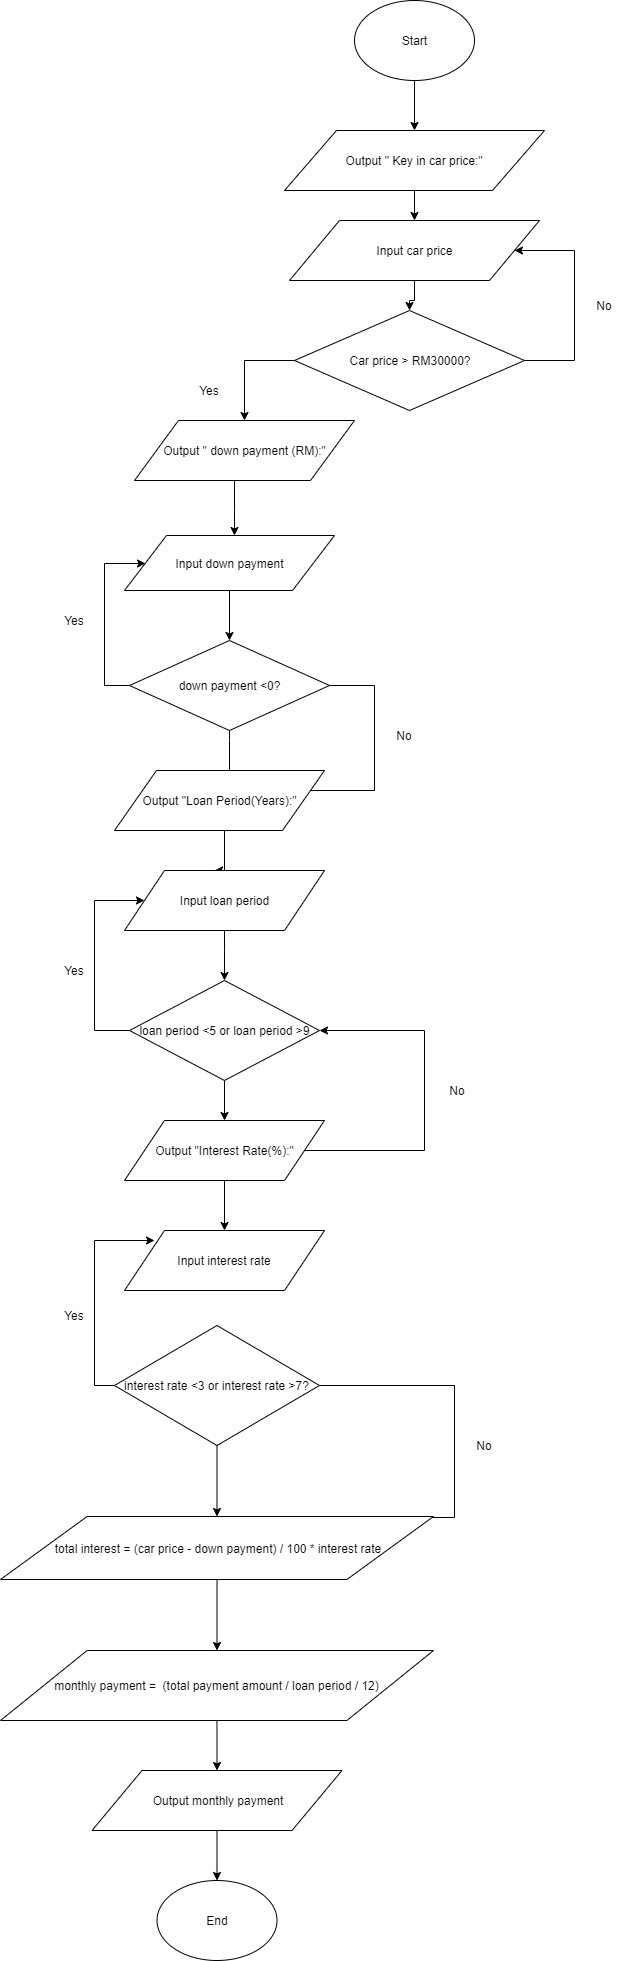

The diagram above was exported from draw.io. Its source (the exported page's mxGraphModel, read from the mxfile embedded in the PNG):
<mxGraphModel dx="1851" dy="605" grid="1" gridSize="10" guides="1" tooltips="1" connect="1" arrows="1" fold="1" page="1" pageScale="1" pageWidth="827" pageHeight="1169" math="0" shadow="0">
  <root>
    <mxCell id="0" />
    <mxCell id="1" parent="0" />
    <mxCell id="Y01ZV9iovLcR4Hyl7zLW-4" value="" style="edgeStyle=orthogonalEdgeStyle;rounded=0;orthogonalLoop=1;jettySize=auto;html=1;" edge="1" parent="1" source="Y01ZV9iovLcR4Hyl7zLW-1" target="Y01ZV9iovLcR4Hyl7zLW-3">
      <mxGeometry relative="1" as="geometry" />
    </mxCell>
    <mxCell id="Y01ZV9iovLcR4Hyl7zLW-1" value="Start" style="ellipse;whiteSpace=wrap;html=1;" vertex="1" parent="1">
      <mxGeometry x="310" y="10" width="120" height="80" as="geometry" />
    </mxCell>
    <mxCell id="Y01ZV9iovLcR4Hyl7zLW-8" value="" style="edgeStyle=orthogonalEdgeStyle;rounded=0;orthogonalLoop=1;jettySize=auto;html=1;entryX=0.5;entryY=0;entryDx=0;entryDy=0;" edge="1" parent="1" source="Y01ZV9iovLcR4Hyl7zLW-3" target="Y01ZV9iovLcR4Hyl7zLW-5">
      <mxGeometry relative="1" as="geometry">
        <Array as="points">
          <mxPoint x="370" y="230" />
        </Array>
      </mxGeometry>
    </mxCell>
    <mxCell id="Y01ZV9iovLcR4Hyl7zLW-3" value="Output &quot; Key in car price:&quot;" style="shape=parallelogram;perimeter=parallelogramPerimeter;whiteSpace=wrap;html=1;" vertex="1" parent="1">
      <mxGeometry x="240" y="140" width="260" height="60" as="geometry" />
    </mxCell>
    <mxCell id="Y01ZV9iovLcR4Hyl7zLW-7" style="edgeStyle=orthogonalEdgeStyle;rounded=0;orthogonalLoop=1;jettySize=auto;html=1;entryX=0.5;entryY=0;entryDx=0;entryDy=0;" edge="1" parent="1" source="Y01ZV9iovLcR4Hyl7zLW-5" target="Y01ZV9iovLcR4Hyl7zLW-6">
      <mxGeometry relative="1" as="geometry" />
    </mxCell>
    <mxCell id="Y01ZV9iovLcR4Hyl7zLW-5" value="Input car price" style="shape=parallelogram;perimeter=parallelogramPerimeter;whiteSpace=wrap;html=1;" vertex="1" parent="1">
      <mxGeometry x="245" y="230" width="250" height="60" as="geometry" />
    </mxCell>
    <mxCell id="Y01ZV9iovLcR4Hyl7zLW-23" value="" style="edgeStyle=orthogonalEdgeStyle;rounded=0;orthogonalLoop=1;jettySize=auto;html=1;entryX=1;entryY=0.5;entryDx=0;entryDy=0;" edge="1" parent="1" source="Y01ZV9iovLcR4Hyl7zLW-6" target="Y01ZV9iovLcR4Hyl7zLW-5">
      <mxGeometry relative="1" as="geometry">
        <mxPoint x="490" y="260" as="targetPoint" />
        <Array as="points">
          <mxPoint x="530" y="370" />
          <mxPoint x="530" y="260" />
        </Array>
      </mxGeometry>
    </mxCell>
    <mxCell id="Y01ZV9iovLcR4Hyl7zLW-6" value="Car price &amp;gt; RM30000?" style="rhombus;whiteSpace=wrap;html=1;" vertex="1" parent="1">
      <mxGeometry x="250" y="320" width="230" height="100" as="geometry" />
    </mxCell>
    <mxCell id="Y01ZV9iovLcR4Hyl7zLW-28" value="" style="edgeStyle=orthogonalEdgeStyle;rounded=0;orthogonalLoop=1;jettySize=auto;html=1;" edge="1" parent="1" source="Y01ZV9iovLcR4Hyl7zLW-9" target="Y01ZV9iovLcR4Hyl7zLW-10">
      <mxGeometry relative="1" as="geometry">
        <Array as="points">
          <mxPoint x="190" y="520" />
          <mxPoint x="190" y="520" />
        </Array>
      </mxGeometry>
    </mxCell>
    <mxCell id="Y01ZV9iovLcR4Hyl7zLW-32" value="" style="edgeStyle=orthogonalEdgeStyle;rounded=0;orthogonalLoop=1;jettySize=auto;html=1;" edge="1" parent="1" source="Y01ZV9iovLcR4Hyl7zLW-10" target="Y01ZV9iovLcR4Hyl7zLW-11">
      <mxGeometry relative="1" as="geometry" />
    </mxCell>
    <mxCell id="Y01ZV9iovLcR4Hyl7zLW-10" value="Input down payment" style="shape=parallelogram;perimeter=parallelogramPerimeter;whiteSpace=wrap;html=1;" vertex="1" parent="1">
      <mxGeometry x="80" y="545" width="210" height="55" as="geometry" />
    </mxCell>
    <mxCell id="Y01ZV9iovLcR4Hyl7zLW-33" style="edgeStyle=orthogonalEdgeStyle;rounded=0;orthogonalLoop=1;jettySize=auto;html=1;entryX=1;entryY=0.5;entryDx=0;entryDy=0;" edge="1" parent="1" source="Y01ZV9iovLcR4Hyl7zLW-11" target="Y01ZV9iovLcR4Hyl7zLW-12">
      <mxGeometry relative="1" as="geometry">
        <mxPoint x="310" y="800" as="targetPoint" />
        <Array as="points">
          <mxPoint x="330" y="695" />
          <mxPoint x="330" y="800" />
        </Array>
      </mxGeometry>
    </mxCell>
    <mxCell id="Y01ZV9iovLcR4Hyl7zLW-37" style="edgeStyle=orthogonalEdgeStyle;rounded=0;orthogonalLoop=1;jettySize=auto;html=1;entryX=0;entryY=0.5;entryDx=0;entryDy=0;" edge="1" parent="1" source="Y01ZV9iovLcR4Hyl7zLW-11" target="Y01ZV9iovLcR4Hyl7zLW-10">
      <mxGeometry relative="1" as="geometry">
        <Array as="points">
          <mxPoint x="60" y="695" />
          <mxPoint x="60" y="573" />
        </Array>
      </mxGeometry>
    </mxCell>
    <mxCell id="Y01ZV9iovLcR4Hyl7zLW-38" style="edgeStyle=orthogonalEdgeStyle;rounded=0;orthogonalLoop=1;jettySize=auto;html=1;exitX=0.5;exitY=0;exitDx=0;exitDy=0;entryX=0.525;entryY=0.167;entryDx=0;entryDy=0;entryPerimeter=0;" edge="1" parent="1" source="Y01ZV9iovLcR4Hyl7zLW-11" target="Y01ZV9iovLcR4Hyl7zLW-12">
      <mxGeometry relative="1" as="geometry">
        <Array as="points">
          <mxPoint x="185" y="750" />
          <mxPoint x="185" y="750" />
        </Array>
      </mxGeometry>
    </mxCell>
    <mxCell id="Y01ZV9iovLcR4Hyl7zLW-11" value="down payment &amp;lt;0?" style="rhombus;whiteSpace=wrap;html=1;direction=west;" vertex="1" parent="1">
      <mxGeometry x="85" y="650" width="200" height="90" as="geometry" />
    </mxCell>
    <mxCell id="Y01ZV9iovLcR4Hyl7zLW-39" style="edgeStyle=orthogonalEdgeStyle;rounded=0;orthogonalLoop=1;jettySize=auto;html=1;" edge="1" parent="1" source="Y01ZV9iovLcR4Hyl7zLW-12">
      <mxGeometry relative="1" as="geometry">
        <mxPoint x="170" y="880" as="targetPoint" />
        <Array as="points">
          <mxPoint x="180" y="880" />
        </Array>
      </mxGeometry>
    </mxCell>
    <mxCell id="Y01ZV9iovLcR4Hyl7zLW-12" value="Output &quot;Loan Period(Years):&quot;" style="shape=parallelogram;perimeter=parallelogramPerimeter;whiteSpace=wrap;html=1;" vertex="1" parent="1">
      <mxGeometry x="70" y="780" width="210" height="60" as="geometry" />
    </mxCell>
    <mxCell id="Y01ZV9iovLcR4Hyl7zLW-44" value="" style="edgeStyle=orthogonalEdgeStyle;rounded=0;orthogonalLoop=1;jettySize=auto;html=1;" edge="1" parent="1" source="Y01ZV9iovLcR4Hyl7zLW-13" target="Y01ZV9iovLcR4Hyl7zLW-14">
      <mxGeometry relative="1" as="geometry">
        <Array as="points">
          <mxPoint x="180" y="960" />
          <mxPoint x="180" y="960" />
        </Array>
      </mxGeometry>
    </mxCell>
    <mxCell id="Y01ZV9iovLcR4Hyl7zLW-13" value="Input loan period" style="shape=parallelogram;perimeter=parallelogramPerimeter;whiteSpace=wrap;html=1;" vertex="1" parent="1">
      <mxGeometry x="80" y="880" width="200" height="60" as="geometry" />
    </mxCell>
    <mxCell id="Y01ZV9iovLcR4Hyl7zLW-42" style="edgeStyle=orthogonalEdgeStyle;rounded=0;orthogonalLoop=1;jettySize=auto;html=1;entryX=0;entryY=0.5;entryDx=0;entryDy=0;" edge="1" parent="1" source="Y01ZV9iovLcR4Hyl7zLW-14" target="Y01ZV9iovLcR4Hyl7zLW-13">
      <mxGeometry relative="1" as="geometry">
        <Array as="points">
          <mxPoint x="50" y="1040" />
          <mxPoint x="50" y="910" />
        </Array>
      </mxGeometry>
    </mxCell>
    <mxCell id="Y01ZV9iovLcR4Hyl7zLW-45" value="" style="edgeStyle=orthogonalEdgeStyle;rounded=0;orthogonalLoop=1;jettySize=auto;html=1;" edge="1" parent="1" source="Y01ZV9iovLcR4Hyl7zLW-14" target="Y01ZV9iovLcR4Hyl7zLW-15">
      <mxGeometry relative="1" as="geometry" />
    </mxCell>
    <mxCell id="Y01ZV9iovLcR4Hyl7zLW-14" value="loan period &amp;lt;5 or loan period &amp;gt;9" style="rhombus;whiteSpace=wrap;html=1;" vertex="1" parent="1">
      <mxGeometry x="85" y="990" width="190" height="100" as="geometry" />
    </mxCell>
    <mxCell id="Y01ZV9iovLcR4Hyl7zLW-49" value="" style="edgeStyle=orthogonalEdgeStyle;rounded=0;orthogonalLoop=1;jettySize=auto;html=1;entryX=1;entryY=0.5;entryDx=0;entryDy=0;" edge="1" parent="1" source="Y01ZV9iovLcR4Hyl7zLW-15" target="Y01ZV9iovLcR4Hyl7zLW-14">
      <mxGeometry relative="1" as="geometry">
        <mxPoint x="280" y="1040" as="targetPoint" />
        <Array as="points">
          <mxPoint x="380" y="1160" />
          <mxPoint x="380" y="1040" />
        </Array>
      </mxGeometry>
    </mxCell>
    <mxCell id="Y01ZV9iovLcR4Hyl7zLW-52" value="" style="edgeStyle=orthogonalEdgeStyle;rounded=0;orthogonalLoop=1;jettySize=auto;html=1;" edge="1" parent="1" source="Y01ZV9iovLcR4Hyl7zLW-15" target="Y01ZV9iovLcR4Hyl7zLW-16">
      <mxGeometry relative="1" as="geometry" />
    </mxCell>
    <mxCell id="Y01ZV9iovLcR4Hyl7zLW-15" value="Output &quot;Interest Rate(%):&quot;" style="shape=parallelogram;perimeter=parallelogramPerimeter;whiteSpace=wrap;html=1;" vertex="1" parent="1">
      <mxGeometry x="80" y="1130" width="200" height="60" as="geometry" />
    </mxCell>
    <mxCell id="Y01ZV9iovLcR4Hyl7zLW-16" value="Input interest rate" style="shape=parallelogram;perimeter=parallelogramPerimeter;whiteSpace=wrap;html=1;" vertex="1" parent="1">
      <mxGeometry x="80" y="1240" width="200" height="60" as="geometry" />
    </mxCell>
    <mxCell id="Y01ZV9iovLcR4Hyl7zLW-54" value="" style="edgeStyle=orthogonalEdgeStyle;rounded=0;orthogonalLoop=1;jettySize=auto;html=1;" edge="1" parent="1" source="Y01ZV9iovLcR4Hyl7zLW-17">
      <mxGeometry relative="1" as="geometry">
        <mxPoint x="110" y="1250" as="targetPoint" />
        <Array as="points">
          <mxPoint x="50" y="1395" />
          <mxPoint x="50" y="1250" />
        </Array>
      </mxGeometry>
    </mxCell>
    <mxCell id="Y01ZV9iovLcR4Hyl7zLW-56" value="" style="edgeStyle=orthogonalEdgeStyle;rounded=0;orthogonalLoop=1;jettySize=auto;html=1;" edge="1" parent="1" source="Y01ZV9iovLcR4Hyl7zLW-17" target="Y01ZV9iovLcR4Hyl7zLW-18">
      <mxGeometry relative="1" as="geometry" />
    </mxCell>
    <mxCell id="Y01ZV9iovLcR4Hyl7zLW-58" value="" style="edgeStyle=orthogonalEdgeStyle;rounded=0;orthogonalLoop=1;jettySize=auto;html=1;entryX=1;entryY=0.25;entryDx=0;entryDy=0;" edge="1" parent="1" source="Y01ZV9iovLcR4Hyl7zLW-17" target="Y01ZV9iovLcR4Hyl7zLW-18">
      <mxGeometry relative="1" as="geometry">
        <mxPoint x="480" y="1540" as="targetPoint" />
        <Array as="points">
          <mxPoint x="410" y="1395" />
          <mxPoint x="410" y="1527" />
        </Array>
      </mxGeometry>
    </mxCell>
    <mxCell id="Y01ZV9iovLcR4Hyl7zLW-17" value="interest rate &amp;lt;3 or interest rate &amp;gt;7?" style="rhombus;whiteSpace=wrap;html=1;" vertex="1" parent="1">
      <mxGeometry x="70" y="1335" width="205" height="120" as="geometry" />
    </mxCell>
    <mxCell id="Y01ZV9iovLcR4Hyl7zLW-60" value="" style="edgeStyle=orthogonalEdgeStyle;rounded=0;orthogonalLoop=1;jettySize=auto;html=1;" edge="1" parent="1" source="Y01ZV9iovLcR4Hyl7zLW-18" target="Y01ZV9iovLcR4Hyl7zLW-19">
      <mxGeometry relative="1" as="geometry" />
    </mxCell>
    <mxCell id="Y01ZV9iovLcR4Hyl7zLW-18" value="total interest = (car price - down payment) / 100 * interest rate" style="shape=parallelogram;perimeter=parallelogramPerimeter;whiteSpace=wrap;html=1;" vertex="1" parent="1">
      <mxGeometry x="-44" y="1526" width="433" height="63" as="geometry" />
    </mxCell>
    <mxCell id="Y01ZV9iovLcR4Hyl7zLW-61" value="" style="edgeStyle=orthogonalEdgeStyle;rounded=0;orthogonalLoop=1;jettySize=auto;html=1;" edge="1" parent="1" source="Y01ZV9iovLcR4Hyl7zLW-19" target="Y01ZV9iovLcR4Hyl7zLW-20">
      <mxGeometry relative="1" as="geometry" />
    </mxCell>
    <mxCell id="Y01ZV9iovLcR4Hyl7zLW-19" value="monthly payment =&amp;nbsp; (total payment amount / loan period / 12)" style="shape=parallelogram;perimeter=parallelogramPerimeter;whiteSpace=wrap;html=1;" vertex="1" parent="1">
      <mxGeometry x="-44" y="1660" width="433" height="70" as="geometry" />
    </mxCell>
    <mxCell id="Y01ZV9iovLcR4Hyl7zLW-62" value="" style="edgeStyle=orthogonalEdgeStyle;rounded=0;orthogonalLoop=1;jettySize=auto;html=1;" edge="1" parent="1" source="Y01ZV9iovLcR4Hyl7zLW-20" target="Y01ZV9iovLcR4Hyl7zLW-21">
      <mxGeometry relative="1" as="geometry" />
    </mxCell>
    <mxCell id="Y01ZV9iovLcR4Hyl7zLW-20" value="Output monthly payment" style="shape=parallelogram;perimeter=parallelogramPerimeter;whiteSpace=wrap;html=1;" vertex="1" parent="1">
      <mxGeometry x="47.5" y="1780" width="250" height="60" as="geometry" />
    </mxCell>
    <mxCell id="Y01ZV9iovLcR4Hyl7zLW-21" value="End" style="ellipse;whiteSpace=wrap;html=1;" vertex="1" parent="1">
      <mxGeometry x="112.5" y="1890" width="120" height="80" as="geometry" />
    </mxCell>
    <mxCell id="Y01ZV9iovLcR4Hyl7zLW-24" value="No" style="text;html=1;strokeColor=none;fillColor=none;align=center;verticalAlign=middle;whiteSpace=wrap;rounded=0;" vertex="1" parent="1">
      <mxGeometry x="540" y="300" width="40" height="30" as="geometry" />
    </mxCell>
    <mxCell id="Y01ZV9iovLcR4Hyl7zLW-27" value="Yes" style="text;html=1;strokeColor=none;fillColor=none;align=center;verticalAlign=middle;whiteSpace=wrap;rounded=0;" vertex="1" parent="1">
      <mxGeometry x="145" y="380" width="40" height="40" as="geometry" />
    </mxCell>
    <mxCell id="Y01ZV9iovLcR4Hyl7zLW-30" value="Yes" style="text;html=1;strokeColor=none;fillColor=none;align=center;verticalAlign=middle;whiteSpace=wrap;rounded=0;" vertex="1" parent="1">
      <mxGeometry x="10" y="610" width="40" height="40" as="geometry" />
    </mxCell>
    <mxCell id="Y01ZV9iovLcR4Hyl7zLW-34" value="No" style="text;html=1;strokeColor=none;fillColor=none;align=center;verticalAlign=middle;whiteSpace=wrap;rounded=0;" vertex="1" parent="1">
      <mxGeometry x="340" y="730" width="40" height="30" as="geometry" />
    </mxCell>
    <mxCell id="Y01ZV9iovLcR4Hyl7zLW-50" value="No" style="text;html=1;strokeColor=none;fillColor=none;align=center;verticalAlign=middle;whiteSpace=wrap;rounded=0;" vertex="1" parent="1">
      <mxGeometry x="393" y="1090" width="40" height="20" as="geometry" />
    </mxCell>
    <mxCell id="Y01ZV9iovLcR4Hyl7zLW-51" value="Yes" style="text;html=1;strokeColor=none;fillColor=none;align=center;verticalAlign=middle;whiteSpace=wrap;rounded=0;" vertex="1" parent="1">
      <mxGeometry x="10" y="970" width="40" height="20" as="geometry" />
    </mxCell>
    <mxCell id="Y01ZV9iovLcR4Hyl7zLW-55" value="Yes" style="text;html=1;strokeColor=none;fillColor=none;align=center;verticalAlign=middle;whiteSpace=wrap;rounded=0;" vertex="1" parent="1">
      <mxGeometry x="10" y="1315" width="40" height="20" as="geometry" />
    </mxCell>
    <mxCell id="Y01ZV9iovLcR4Hyl7zLW-59" value="No" style="text;html=1;strokeColor=none;fillColor=none;align=center;verticalAlign=middle;whiteSpace=wrap;rounded=0;" vertex="1" parent="1">
      <mxGeometry x="420" y="1445" width="40" height="20" as="geometry" />
    </mxCell>
    <mxCell id="Y01ZV9iovLcR4Hyl7zLW-9" value="Output &quot; down payment (RM):&quot;" style="shape=parallelogram;perimeter=parallelogramPerimeter;whiteSpace=wrap;html=1;" vertex="1" parent="1">
      <mxGeometry x="90" y="430" width="220" height="60" as="geometry" />
    </mxCell>
    <mxCell id="Y01ZV9iovLcR4Hyl7zLW-63" value="" style="edgeStyle=orthogonalEdgeStyle;rounded=0;orthogonalLoop=1;jettySize=auto;html=1;exitX=0;exitY=0.5;exitDx=0;exitDy=0;" edge="1" parent="1" source="Y01ZV9iovLcR4Hyl7zLW-6" target="Y01ZV9iovLcR4Hyl7zLW-9">
      <mxGeometry relative="1" as="geometry">
        <mxPoint x="250" y="370" as="sourcePoint" />
        <mxPoint x="160" y="430" as="targetPoint" />
        <Array as="points" />
      </mxGeometry>
    </mxCell>
  </root>
</mxGraphModel>